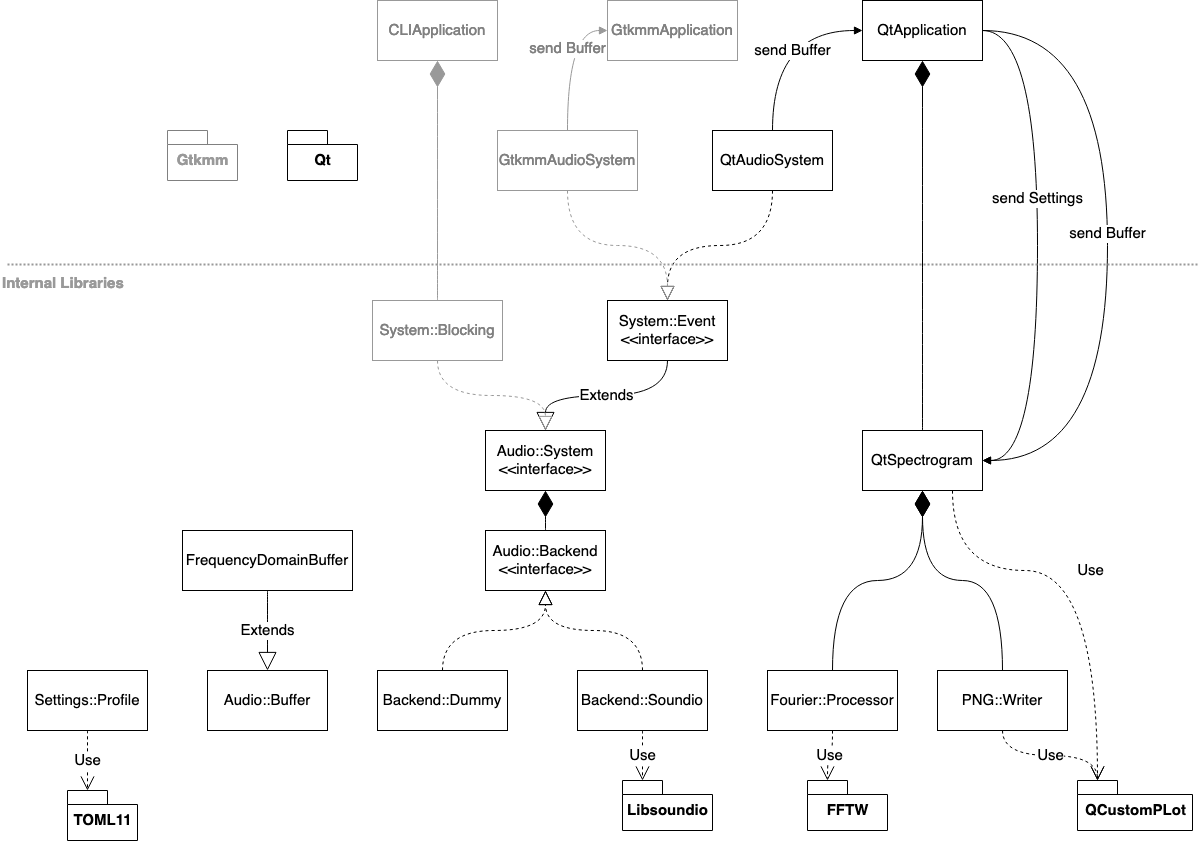

The diagram above was exported from draw.io. Its source (the exported page's mxGraphModel, read from the mxfile embedded in the PNG):
<mxGraphModel dx="1018" dy="685" grid="1" gridSize="10" guides="1" tooltips="1" connect="1" arrows="1" fold="1" page="1" pageScale="1" pageWidth="827" pageHeight="1169" math="0" shadow="0">
  <root>
    <mxCell id="WIyWlLk6GJQsqaUBKTNV-0" />
    <mxCell id="WIyWlLk6GJQsqaUBKTNV-1" parent="WIyWlLk6GJQsqaUBKTNV-0" />
    <mxCell id="SsUWa-GEnuKZAnPWhk5F-0" value="&lt;div style=&quot;font-size: 15px;&quot;&gt;Audio::Backend&lt;/div&gt;&lt;div style=&quot;font-size: 15px;&quot;&gt;&amp;lt;&amp;lt;interface&amp;gt;&amp;gt;&lt;br style=&quot;font-size: 15px;&quot;&gt;&lt;/div&gt;" style="rounded=0;whiteSpace=wrap;html=1;fontSize=15;" parent="WIyWlLk6GJQsqaUBKTNV-1" vertex="1">
      <mxGeometry x="488" y="770" width="120" height="60" as="geometry" />
    </mxCell>
    <mxCell id="SsUWa-GEnuKZAnPWhk5F-1" value="&lt;div style=&quot;font-size: 15px;&quot;&gt;Audio::System&lt;/div&gt;&amp;lt;&amp;lt;interface&amp;gt;&amp;gt;" style="rounded=0;whiteSpace=wrap;html=1;fontSize=15;" parent="WIyWlLk6GJQsqaUBKTNV-1" vertex="1">
      <mxGeometry x="488" y="670" width="120" height="60" as="geometry" />
    </mxCell>
    <mxCell id="SsUWa-GEnuKZAnPWhk5F-2" value="Fourier::Processor" style="rounded=0;whiteSpace=wrap;html=1;fontSize=15;" parent="WIyWlLk6GJQsqaUBKTNV-1" vertex="1">
      <mxGeometry x="770" y="910" width="130" height="60" as="geometry" />
    </mxCell>
    <mxCell id="SsUWa-GEnuKZAnPWhk5F-3" value="PNG::Writer" style="rounded=0;whiteSpace=wrap;html=1;fontSize=15;" parent="WIyWlLk6GJQsqaUBKTNV-1" vertex="1">
      <mxGeometry x="940" y="910" width="130" height="60" as="geometry" />
    </mxCell>
    <mxCell id="SsUWa-GEnuKZAnPWhk5F-4" value="Settings::Profile" style="rounded=0;whiteSpace=wrap;html=1;fontSize=15;" parent="WIyWlLk6GJQsqaUBKTNV-1" vertex="1">
      <mxGeometry x="30" y="910" width="120" height="60" as="geometry" />
    </mxCell>
    <mxCell id="SsUWa-GEnuKZAnPWhk5F-5" value="QtSpectrogram" style="rounded=0;whiteSpace=wrap;html=1;fontSize=15;" parent="WIyWlLk6GJQsqaUBKTNV-1" vertex="1">
      <mxGeometry x="865" y="670" width="120" height="60" as="geometry" />
    </mxCell>
    <mxCell id="SsUWa-GEnuKZAnPWhk5F-6" value="Audio::Buffer" style="rounded=0;whiteSpace=wrap;html=1;fontSize=15;" parent="WIyWlLk6GJQsqaUBKTNV-1" vertex="1">
      <mxGeometry x="210" y="910" width="120" height="60" as="geometry" />
    </mxCell>
    <mxCell id="SsUWa-GEnuKZAnPWhk5F-7" value="FrequencyDomainBuffer" style="rounded=0;whiteSpace=wrap;html=1;fontSize=15;" parent="WIyWlLk6GJQsqaUBKTNV-1" vertex="1">
      <mxGeometry x="185" y="770" width="170" height="60" as="geometry" />
    </mxCell>
    <mxCell id="SsUWa-GEnuKZAnPWhk5F-9" value="QtAudioSystem" style="rounded=0;whiteSpace=wrap;html=1;fontSize=15;" parent="WIyWlLk6GJQsqaUBKTNV-1" vertex="1">
      <mxGeometry x="715" y="370" width="120" height="60" as="geometry" />
    </mxCell>
    <mxCell id="SsUWa-GEnuKZAnPWhk5F-10" value="&lt;div style=&quot;font-size: 15px;&quot;&gt;System::Event&lt;/div&gt;&amp;lt;&amp;lt;interface&amp;gt;&amp;gt;" style="rounded=0;whiteSpace=wrap;html=1;fontSize=15;" parent="WIyWlLk6GJQsqaUBKTNV-1" vertex="1">
      <mxGeometry x="610" y="540" width="120" height="60" as="geometry" />
    </mxCell>
    <mxCell id="SsUWa-GEnuKZAnPWhk5F-11" value="System::Blocking" style="rounded=0;whiteSpace=wrap;html=1;strokeColor=#999999;fontColor=#808080;fontSize=15;" parent="WIyWlLk6GJQsqaUBKTNV-1" vertex="1">
      <mxGeometry x="375" y="540" width="130" height="60" as="geometry" />
    </mxCell>
    <mxCell id="SsUWa-GEnuKZAnPWhk5F-12" value="Backend::Dummy" style="rounded=0;whiteSpace=wrap;html=1;fontSize=15;" parent="WIyWlLk6GJQsqaUBKTNV-1" vertex="1">
      <mxGeometry x="380" y="910" width="130" height="60" as="geometry" />
    </mxCell>
    <mxCell id="SsUWa-GEnuKZAnPWhk5F-13" value="Backend::Soundio" style="rounded=0;whiteSpace=wrap;html=1;fontSize=15;" parent="WIyWlLk6GJQsqaUBKTNV-1" vertex="1">
      <mxGeometry x="580" y="910" width="130" height="60" as="geometry" />
    </mxCell>
    <mxCell id="SsUWa-GEnuKZAnPWhk5F-19" value="Extends" style="endArrow=block;endSize=16;endFill=0;html=1;exitX=0.5;exitY=1;exitDx=0;exitDy=0;edgeStyle=orthogonalEdgeStyle;curved=1;entryX=0.5;entryY=0;entryDx=0;entryDy=0;fontSize=15;" parent="WIyWlLk6GJQsqaUBKTNV-1" source="SsUWa-GEnuKZAnPWhk5F-10" target="SsUWa-GEnuKZAnPWhk5F-1" edge="1">
      <mxGeometry width="160" relative="1" as="geometry">
        <mxPoint x="514" y="630" as="sourcePoint" />
        <mxPoint x="590" y="670" as="targetPoint" />
      </mxGeometry>
    </mxCell>
    <mxCell id="SsUWa-GEnuKZAnPWhk5F-20" value="" style="endArrow=block;dashed=1;endFill=0;endSize=12;html=1;edgeStyle=orthogonalEdgeStyle;curved=1;entryX=0.5;entryY=1;entryDx=0;entryDy=0;exitX=0.5;exitY=0;exitDx=0;exitDy=0;fontSize=15;" parent="WIyWlLk6GJQsqaUBKTNV-1" source="SsUWa-GEnuKZAnPWhk5F-12" target="SsUWa-GEnuKZAnPWhk5F-0" edge="1">
      <mxGeometry width="160" relative="1" as="geometry">
        <mxPoint x="228" y="790" as="sourcePoint" />
        <mxPoint x="388" y="790" as="targetPoint" />
      </mxGeometry>
    </mxCell>
    <mxCell id="SsUWa-GEnuKZAnPWhk5F-21" value="" style="endArrow=block;dashed=1;endFill=0;endSize=12;html=1;edgeStyle=orthogonalEdgeStyle;curved=1;entryX=0.5;entryY=1;entryDx=0;entryDy=0;exitX=0.5;exitY=0;exitDx=0;exitDy=0;fontSize=15;" parent="WIyWlLk6GJQsqaUBKTNV-1" source="SsUWa-GEnuKZAnPWhk5F-13" target="SsUWa-GEnuKZAnPWhk5F-0" edge="1">
      <mxGeometry width="160" relative="1" as="geometry">
        <mxPoint x="484" y="920" as="sourcePoint" />
        <mxPoint x="558" y="840" as="targetPoint" />
      </mxGeometry>
    </mxCell>
    <mxCell id="SsUWa-GEnuKZAnPWhk5F-23" value="" style="endArrow=block;dashed=1;endFill=0;endSize=12;html=1;edgeStyle=orthogonalEdgeStyle;curved=1;entryX=0.5;entryY=0;entryDx=0;entryDy=0;exitX=0.5;exitY=1;exitDx=0;exitDy=0;fontSize=15;" parent="WIyWlLk6GJQsqaUBKTNV-1" source="SsUWa-GEnuKZAnPWhk5F-9" target="SsUWa-GEnuKZAnPWhk5F-10" edge="1">
      <mxGeometry width="160" relative="1" as="geometry">
        <mxPoint x="460" y="550" as="sourcePoint" />
        <mxPoint x="534" y="470" as="targetPoint" />
      </mxGeometry>
    </mxCell>
    <mxCell id="SsUWa-GEnuKZAnPWhk5F-25" value="QtApplication" style="rounded=0;whiteSpace=wrap;html=1;fontSize=15;" parent="WIyWlLk6GJQsqaUBKTNV-1" vertex="1">
      <mxGeometry x="865" y="240" width="120" height="60" as="geometry" />
    </mxCell>
    <mxCell id="SsUWa-GEnuKZAnPWhk5F-26" value="" style="endArrow=diamondThin;endFill=1;endSize=24;html=1;edgeStyle=orthogonalEdgeStyle;curved=1;exitX=0.5;exitY=0;exitDx=0;exitDy=0;entryX=0.5;entryY=1;entryDx=0;entryDy=0;fontSize=15;" parent="WIyWlLk6GJQsqaUBKTNV-1" source="SsUWa-GEnuKZAnPWhk5F-0" target="SsUWa-GEnuKZAnPWhk5F-1" edge="1">
      <mxGeometry width="160" relative="1" as="geometry">
        <mxPoint x="288" y="500" as="sourcePoint" />
        <mxPoint x="448" y="500" as="targetPoint" />
      </mxGeometry>
    </mxCell>
    <mxCell id="SsUWa-GEnuKZAnPWhk5F-27" value="" style="endArrow=block;dashed=1;endFill=0;endSize=12;html=1;edgeStyle=orthogonalEdgeStyle;curved=1;exitX=0.5;exitY=1;exitDx=0;exitDy=0;entryX=0.5;entryY=0;entryDx=0;entryDy=0;strokeColor=#999999;fontColor=#808080;fontSize=15;" parent="WIyWlLk6GJQsqaUBKTNV-1" source="SsUWa-GEnuKZAnPWhk5F-11" target="SsUWa-GEnuKZAnPWhk5F-1" edge="1">
      <mxGeometry width="160" relative="1" as="geometry">
        <mxPoint x="516" y="920" as="sourcePoint" />
        <mxPoint x="440" y="650" as="targetPoint" />
      </mxGeometry>
    </mxCell>
    <mxCell id="SsUWa-GEnuKZAnPWhk5F-29" value="" style="endArrow=diamondThin;endFill=1;endSize=24;html=1;edgeStyle=orthogonalEdgeStyle;curved=1;entryX=0.5;entryY=1;entryDx=0;entryDy=0;fontSize=15;" parent="WIyWlLk6GJQsqaUBKTNV-1" source="SsUWa-GEnuKZAnPWhk5F-5" target="SsUWa-GEnuKZAnPWhk5F-25" edge="1">
      <mxGeometry width="160" relative="1" as="geometry">
        <mxPoint x="600" y="790" as="sourcePoint" />
        <mxPoint x="600" y="750" as="targetPoint" />
      </mxGeometry>
    </mxCell>
    <mxCell id="SsUWa-GEnuKZAnPWhk5F-30" value="send Buffer" style="html=1;verticalAlign=bottom;endArrow=block;edgeStyle=orthogonalEdgeStyle;curved=1;exitX=0.5;exitY=0;exitDx=0;exitDy=0;entryX=0;entryY=0.5;entryDx=0;entryDy=0;fontSize=15;" parent="WIyWlLk6GJQsqaUBKTNV-1" source="SsUWa-GEnuKZAnPWhk5F-9" target="SsUWa-GEnuKZAnPWhk5F-25" edge="1">
      <mxGeometry x="-0.2821" y="-20" width="80" relative="1" as="geometry">
        <mxPoint x="360" y="450" as="sourcePoint" />
        <mxPoint x="440" y="450" as="targetPoint" />
        <mxPoint as="offset" />
      </mxGeometry>
    </mxCell>
    <mxCell id="SsUWa-GEnuKZAnPWhk5F-31" value="" style="endArrow=diamondThin;endFill=1;endSize=24;html=1;edgeStyle=orthogonalEdgeStyle;curved=1;entryX=0.5;entryY=1;entryDx=0;entryDy=0;exitX=0.5;exitY=0;exitDx=0;exitDy=0;fontSize=15;" parent="WIyWlLk6GJQsqaUBKTNV-1" source="SsUWa-GEnuKZAnPWhk5F-2" target="SsUWa-GEnuKZAnPWhk5F-5" edge="1">
      <mxGeometry width="160" relative="1" as="geometry">
        <mxPoint x="430" y="500" as="sourcePoint" />
        <mxPoint x="590" y="500" as="targetPoint" />
      </mxGeometry>
    </mxCell>
    <mxCell id="SsUWa-GEnuKZAnPWhk5F-32" value="" style="endArrow=diamondThin;endFill=1;endSize=24;html=1;edgeStyle=orthogonalEdgeStyle;curved=1;entryX=0.5;entryY=1;entryDx=0;entryDy=0;exitX=0.5;exitY=0;exitDx=0;exitDy=0;fontSize=15;" parent="WIyWlLk6GJQsqaUBKTNV-1" source="SsUWa-GEnuKZAnPWhk5F-3" target="SsUWa-GEnuKZAnPWhk5F-5" edge="1">
      <mxGeometry width="160" relative="1" as="geometry">
        <mxPoint x="830" y="610" as="sourcePoint" />
        <mxPoint x="887" y="490" as="targetPoint" />
      </mxGeometry>
    </mxCell>
    <mxCell id="SsUWa-GEnuKZAnPWhk5F-33" value="GtkmmAudioSystem" style="rounded=0;whiteSpace=wrap;html=1;strokeColor=#999999;fontColor=#808080;fontSize=15;" parent="WIyWlLk6GJQsqaUBKTNV-1" vertex="1">
      <mxGeometry x="500" y="370" width="140" height="60" as="geometry" />
    </mxCell>
    <mxCell id="SsUWa-GEnuKZAnPWhk5F-34" value="" style="endArrow=block;dashed=1;endFill=0;endSize=12;html=1;edgeStyle=orthogonalEdgeStyle;curved=1;exitX=0.5;exitY=1;exitDx=0;exitDy=0;strokeColor=#999999;fontColor=#808080;fontSize=15;" parent="WIyWlLk6GJQsqaUBKTNV-1" source="SsUWa-GEnuKZAnPWhk5F-33" target="SsUWa-GEnuKZAnPWhk5F-10" edge="1">
      <mxGeometry width="160" relative="1" as="geometry">
        <mxPoint x="740" y="490" as="sourcePoint" />
        <mxPoint x="660" y="540" as="targetPoint" />
      </mxGeometry>
    </mxCell>
    <mxCell id="SsUWa-GEnuKZAnPWhk5F-35" value="GtkmmApplication" style="rounded=0;whiteSpace=wrap;html=1;strokeColor=#999999;fontColor=#808080;fontSize=15;" parent="WIyWlLk6GJQsqaUBKTNV-1" vertex="1">
      <mxGeometry x="610" y="240" width="130" height="60" as="geometry" />
    </mxCell>
    <mxCell id="SsUWa-GEnuKZAnPWhk5F-36" value="send Buffer" style="html=1;verticalAlign=bottom;endArrow=block;edgeStyle=orthogonalEdgeStyle;curved=1;entryX=0;entryY=0.5;entryDx=0;entryDy=0;strokeColor=#999999;fontColor=#808080;fontSize=15;" parent="WIyWlLk6GJQsqaUBKTNV-1" source="SsUWa-GEnuKZAnPWhk5F-33" target="SsUWa-GEnuKZAnPWhk5F-35" edge="1">
      <mxGeometry width="80" relative="1" as="geometry">
        <mxPoint x="475" y="300" as="sourcePoint" />
        <mxPoint x="520" y="240" as="targetPoint" />
      </mxGeometry>
    </mxCell>
    <mxCell id="SsUWa-GEnuKZAnPWhk5F-37" value="CLIApplication" style="rounded=0;whiteSpace=wrap;html=1;strokeColor=#999999;fontColor=#808080;fontSize=15;" parent="WIyWlLk6GJQsqaUBKTNV-1" vertex="1">
      <mxGeometry x="380" y="240" width="120" height="60" as="geometry" />
    </mxCell>
    <mxCell id="SsUWa-GEnuKZAnPWhk5F-38" value="" style="endArrow=diamondThin;endFill=1;endSize=24;html=1;edgeStyle=orthogonalEdgeStyle;curved=1;entryX=0.5;entryY=1;entryDx=0;entryDy=0;exitX=0.5;exitY=0;exitDx=0;exitDy=0;strokeColor=#999999;fontColor=#808080;fontSize=15;" parent="WIyWlLk6GJQsqaUBKTNV-1" source="SsUWa-GEnuKZAnPWhk5F-11" target="SsUWa-GEnuKZAnPWhk5F-37" edge="1">
      <mxGeometry width="160" relative="1" as="geometry">
        <mxPoint x="885" y="730" as="sourcePoint" />
        <mxPoint x="885" y="360" as="targetPoint" />
      </mxGeometry>
    </mxCell>
    <mxCell id="SsUWa-GEnuKZAnPWhk5F-40" value="TOML11" style="shape=folder;fontStyle=1;spacingTop=10;tabWidth=40;tabHeight=14;tabPosition=left;html=1;fontSize=15;" parent="WIyWlLk6GJQsqaUBKTNV-1" vertex="1">
      <mxGeometry x="70" y="1030" width="70" height="50" as="geometry" />
    </mxCell>
    <mxCell id="SsUWa-GEnuKZAnPWhk5F-41" value="Use" style="endArrow=open;endSize=12;dashed=1;html=1;exitX=0.5;exitY=1;exitDx=0;exitDy=0;entryX=0;entryY=0;entryDx=20;entryDy=0;entryPerimeter=0;edgeStyle=orthogonalEdgeStyle;curved=1;fontSize=15;" parent="WIyWlLk6GJQsqaUBKTNV-1" source="SsUWa-GEnuKZAnPWhk5F-4" target="SsUWa-GEnuKZAnPWhk5F-40" edge="1">
      <mxGeometry width="160" relative="1" as="geometry">
        <mxPoint x="110" y="1010" as="sourcePoint" />
        <mxPoint x="270" y="1010" as="targetPoint" />
      </mxGeometry>
    </mxCell>
    <mxCell id="SsUWa-GEnuKZAnPWhk5F-42" value="Extends" style="endArrow=block;endSize=16;endFill=0;html=1;exitX=0.5;exitY=1;exitDx=0;exitDy=0;edgeStyle=orthogonalEdgeStyle;curved=1;entryX=0.5;entryY=0;entryDx=0;entryDy=0;fontSize=15;" parent="WIyWlLk6GJQsqaUBKTNV-1" source="SsUWa-GEnuKZAnPWhk5F-7" target="SsUWa-GEnuKZAnPWhk5F-6" edge="1">
      <mxGeometry width="160" relative="1" as="geometry">
        <mxPoint x="660" y="850" as="sourcePoint" />
        <mxPoint x="570" y="920" as="targetPoint" />
      </mxGeometry>
    </mxCell>
    <mxCell id="SsUWa-GEnuKZAnPWhk5F-43" value="Libsoundio" style="shape=folder;fontStyle=1;spacingTop=10;tabWidth=40;tabHeight=14;tabPosition=left;html=1;fontSize=15;" parent="WIyWlLk6GJQsqaUBKTNV-1" vertex="1">
      <mxGeometry x="625" y="1020" width="90" height="50" as="geometry" />
    </mxCell>
    <mxCell id="SsUWa-GEnuKZAnPWhk5F-44" value="FFTW" style="shape=folder;fontStyle=1;spacingTop=10;tabWidth=40;tabHeight=14;tabPosition=left;html=1;fontSize=15;" parent="WIyWlLk6GJQsqaUBKTNV-1" vertex="1">
      <mxGeometry x="810" y="1020" width="80" height="50" as="geometry" />
    </mxCell>
    <mxCell id="SsUWa-GEnuKZAnPWhk5F-45" value="QCustomPLot" style="shape=folder;fontStyle=1;spacingTop=10;tabWidth=40;tabHeight=14;tabPosition=left;html=1;fontSize=15;" parent="WIyWlLk6GJQsqaUBKTNV-1" vertex="1">
      <mxGeometry x="1080" y="1020" width="115" height="50" as="geometry" />
    </mxCell>
    <mxCell id="SsUWa-GEnuKZAnPWhk5F-46" value="Use" style="endArrow=open;endSize=12;dashed=1;html=1;exitX=0.5;exitY=1;exitDx=0;exitDy=0;entryX=0;entryY=0;entryDx=20;entryDy=0;entryPerimeter=0;edgeStyle=orthogonalEdgeStyle;curved=1;fontSize=15;" parent="WIyWlLk6GJQsqaUBKTNV-1" source="SsUWa-GEnuKZAnPWhk5F-13" target="SsUWa-GEnuKZAnPWhk5F-43" edge="1">
      <mxGeometry width="160" relative="1" as="geometry">
        <mxPoint x="136" y="730" as="sourcePoint" />
        <mxPoint x="136" y="790" as="targetPoint" />
      </mxGeometry>
    </mxCell>
    <mxCell id="SsUWa-GEnuKZAnPWhk5F-47" value="Use" style="endArrow=open;endSize=12;dashed=1;html=1;entryX=0;entryY=0;entryDx=20;entryDy=0;entryPerimeter=0;edgeStyle=orthogonalEdgeStyle;curved=1;exitX=0.5;exitY=1;exitDx=0;exitDy=0;fontSize=15;" parent="WIyWlLk6GJQsqaUBKTNV-1" source="SsUWa-GEnuKZAnPWhk5F-2" target="SsUWa-GEnuKZAnPWhk5F-44" edge="1">
      <mxGeometry width="160" relative="1" as="geometry">
        <mxPoint x="720" y="980" as="sourcePoint" />
        <mxPoint x="662" y="1030" as="targetPoint" />
      </mxGeometry>
    </mxCell>
    <mxCell id="SsUWa-GEnuKZAnPWhk5F-48" value="Use" style="endArrow=open;endSize=12;dashed=1;html=1;entryX=0;entryY=0;entryDx=20;entryDy=0;entryPerimeter=0;edgeStyle=orthogonalEdgeStyle;curved=1;exitX=0.5;exitY=1;exitDx=0;exitDy=0;fontSize=15;" parent="WIyWlLk6GJQsqaUBKTNV-1" source="SsUWa-GEnuKZAnPWhk5F-3" target="SsUWa-GEnuKZAnPWhk5F-45" edge="1">
      <mxGeometry width="160" relative="1" as="geometry">
        <mxPoint x="810" y="980" as="sourcePoint" />
        <mxPoint x="810" y="1030" as="targetPoint" />
      </mxGeometry>
    </mxCell>
    <mxCell id="SsUWa-GEnuKZAnPWhk5F-50" value="Use" style="endArrow=open;endSize=12;dashed=1;html=1;edgeStyle=orthogonalEdgeStyle;curved=1;exitX=0.75;exitY=1;exitDx=0;exitDy=0;fontSize=15;" parent="WIyWlLk6GJQsqaUBKTNV-1" source="SsUWa-GEnuKZAnPWhk5F-5" edge="1">
      <mxGeometry width="160" relative="1" as="geometry">
        <mxPoint x="960" y="980" as="sourcePoint" />
        <mxPoint x="1100" y="1020" as="targetPoint" />
        <Array as="points">
          <mxPoint x="955" y="810" />
          <mxPoint x="1100" y="810" />
        </Array>
      </mxGeometry>
    </mxCell>
    <mxCell id="SsUWa-GEnuKZAnPWhk5F-54" value="send Settings" style="html=1;verticalAlign=bottom;endArrow=block;edgeStyle=orthogonalEdgeStyle;curved=1;exitX=1;exitY=0.5;exitDx=0;exitDy=0;entryX=1;entryY=0.5;entryDx=0;entryDy=0;fontSize=15;" parent="WIyWlLk6GJQsqaUBKTNV-1" source="SsUWa-GEnuKZAnPWhk5F-25" target="SsUWa-GEnuKZAnPWhk5F-5" edge="1">
      <mxGeometry x="-0.1296" width="80" relative="1" as="geometry">
        <mxPoint x="780" y="430" as="sourcePoint" />
        <mxPoint x="825" y="330" as="targetPoint" />
        <Array as="points">
          <mxPoint x="1040" y="270" />
          <mxPoint x="1040" y="700" />
        </Array>
        <mxPoint as="offset" />
      </mxGeometry>
    </mxCell>
    <mxCell id="qziESC-FTIg9ge4b6joG-1" value="send Buffer" style="html=1;verticalAlign=bottom;endArrow=block;edgeStyle=orthogonalEdgeStyle;curved=1;exitX=1;exitY=0.5;exitDx=0;exitDy=0;entryX=1;entryY=0.5;entryDx=0;entryDy=0;fontSize=15;" parent="WIyWlLk6GJQsqaUBKTNV-1" source="SsUWa-GEnuKZAnPWhk5F-25" target="SsUWa-GEnuKZAnPWhk5F-5" edge="1">
      <mxGeometry width="80" relative="1" as="geometry">
        <mxPoint x="780" y="430" as="sourcePoint" />
        <mxPoint x="825" y="330" as="targetPoint" />
        <Array as="points">
          <mxPoint x="1110" y="270" />
          <mxPoint x="1110" y="700" />
        </Array>
      </mxGeometry>
    </mxCell>
    <mxCell id="qziESC-FTIg9ge4b6joG-2" value="Qt" style="shape=folder;fontStyle=1;spacingTop=10;tabWidth=40;tabHeight=14;tabPosition=left;html=1;fontSize=15;" parent="WIyWlLk6GJQsqaUBKTNV-1" vertex="1">
      <mxGeometry x="290" y="370" width="70" height="50" as="geometry" />
    </mxCell>
    <mxCell id="qziESC-FTIg9ge4b6joG-3" value="Gtkmm" style="shape=folder;fontStyle=1;spacingTop=10;tabWidth=40;tabHeight=14;tabPosition=left;html=1;strokeColor=#808080;fontColor=#999999;fontSize=15;" parent="WIyWlLk6GJQsqaUBKTNV-1" vertex="1">
      <mxGeometry x="170" y="370" width="70" height="50" as="geometry" />
    </mxCell>
    <mxCell id="qziESC-FTIg9ge4b6joG-4" value="Internal Libraries" style="line;strokeWidth=2;fillColor=none;align=right;verticalAlign=top;spacingTop=-1;spacingLeft=3;spacingRight=3;rotatable=0;labelPosition=left;points=[];portConstraint=eastwest;verticalLabelPosition=bottom;fontStyle=1;textDirection=rtl;dashed=1;dashPattern=1 1;fontSize=15;fontColor=#999999;strokeColor=#999999;" parent="WIyWlLk6GJQsqaUBKTNV-1" vertex="1">
      <mxGeometry x="10" y="500" width="1190" height="8" as="geometry" />
    </mxCell>
  </root>
</mxGraphModel>